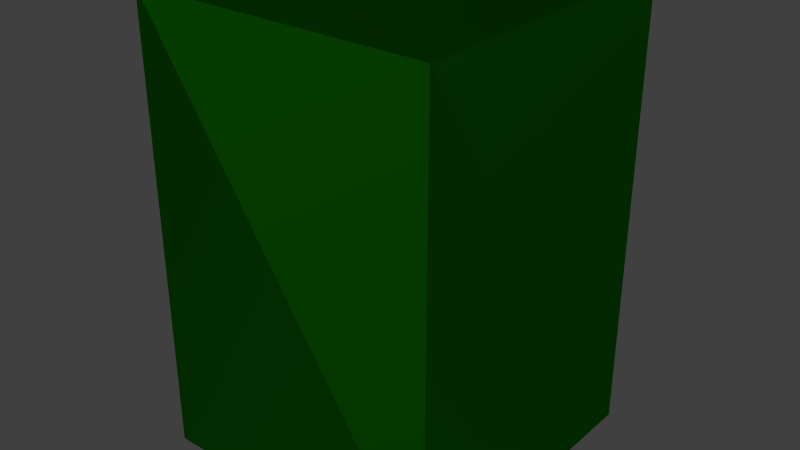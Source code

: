 # Source: fs-geschenk-gr_n.blend  (saved by Blender 2.72.0; exported with 4.5.12 LTS)
import bpy
from mathutils import Matrix  # noqa: F401  (used for matrix-valued properties, if any)

bpy.ops.wm.read_factory_settings(use_empty=True)
scene = bpy.context.scene
scene.name = 'Scene'

# ---- collections
col_collection_1 = bpy.data.collections.new('Collection 1'); scene.collection.children.link(col_collection_1)
col_schleife_rot2 = bpy.data.collections.new('schleife-rot2')  # instanced only; not linked into the scene

# ---- materials (node trees are filled in below, after node groups)
mat_material_001 = bpy.data.materials.new('Material.001')
mat_material_001.alpha_threshold = 0.0
mat_material_001.roughness = 0.5

# ---- material node trees
mat_material_001.use_nodes = True; mat_material_001.node_tree.nodes.clear()
_N = mat_material_001.node_tree.nodes; _L = mat_material_001.node_tree.links
n0 = _N.new('ShaderNodeOutputMaterial'); n0.name = 'Material Output'; n0.location = (300, 300)
n1 = _N.new('ShaderNodeBsdfHair'); n1.name = 'Hair BSDF'; n1.location = (100, 300)
n1.inputs[0].default_value = (0.003977, 0.1025, 0.0, 1.0)
n1.inputs[1].default_value = 0.3491
n1.inputs[2].default_value = 0.5
_L.new(n1.outputs[0], n0.inputs[0])
n0.is_active_output = True

# ---- world
world_world = bpy.data.worlds.new('World'); scene.world = world_world
world_world.color = (0.05088, 0.05088, 0.05088)
world_world.use_sun_shadow = False
world_world.sun_shadow_jitter_overblur = 0.0
world_world.cycles.sampling_method = 'MANUAL'
world_world.cycles.sample_map_resolution = 256

# ---- meshes
me_cube = bpy.data.meshes.new('Cube')
me_cube.from_pydata([(1.0, 1.0, -1.0), (1.0, -1.0, -1.0), (-1.0, -1.0, -1.0), (-1.0, 1.0, -1.0), (1.0, 1.0, 1.0), (1.0, -1.0, 1.0), (-1.0, -1.0, 1.0), (-1.0, 1.0, 1.0)], [], [(0, 1, 2, 3), (4, 7, 6, 5), (0, 4, 5, 1), (1, 5, 6, 2), (2, 6, 7, 3), (4, 0, 3, 7)])
me_cube.materials.append(mat_material_001)
me_cube.use_remesh_preserve_volume = False
me_cube.use_remesh_preserve_attributes = False
me_cube.use_mirror_vertex_groups = False
me_cube.update()

# ---- objects
ob_schleife_rot2 = bpy.data.objects.new('schleife-rot2', None)
ob_cube = bpy.data.objects.new('Cube', me_cube)

# ---- transforms, parenting, visibility, modifiers, constraints
ob_schleife_rot2.location = (0.02936, -0.04393, 2.955)
ob_schleife_rot2.scale = (0.3, 0.3, 0.3)
ob_schleife_rot2.empty_image_offset = (0.0, 0.0)
ob_schleife_rot2.show_instancer_for_render = False
ob_schleife_rot2.instance_type = 'COLLECTION'
ob_schleife_rot2.lineart.crease_threshold = 0.0
ob_cube.location = (0.0, 0.0, 1.504)
ob_cube.scale = (1.0, 1.0, 1.5)
ob_cube.lock_rotations_4d = False
ob_cube.empty_display_type = 'ARROWS'
ob_cube.lineart.crease_threshold = 0.0
ob_schleife_rot2.instance_collection = col_schleife_rot2

# ---- collection membership
col_collection_1.objects.link(ob_schleife_rot2)
col_collection_1.objects.link(ob_cube)

# ---- scene / render settings (as saved in the file)
scene.frame_start = 1; scene.frame_end = 250; scene.frame_set(1)
scene.render.engine = 'CYCLES'
scene.render.resolution_percentage = 50
scene.render.dither_intensity = 0.0
scene.cycles.use_denoising = False
scene.cycles.samples = 10
scene.cycles.sampling_pattern = 'TABULATED_SOBOL'
scene.cycles.light_sampling_threshold = 0.0
scene.cycles.use_adaptive_sampling = False
scene.cycles.use_light_tree = False
scene.cycles.blur_glossy = 0.0
scene.cycles.pixel_filter_type = 'GAUSSIAN'
scene.cycles.sample_clamp_indirect = 0.0
scene.view_settings.view_transform = 'Standard'
bpy.context.view_layer.update()

# ---- added for rendering (the .blend has no active camera and no usable light): camera, sun
cam_auto = bpy.data.cameras.new('AutoCamera')
cam_auto.lens = 50.0
cam_auto.sensor_width = 36.0
cam_auto.clip_end = 1000.0
ob_auto_camera = bpy.data.objects.new('AutoCamera', cam_auto)
scene.collection.objects.link(ob_auto_camera)
ob_auto_camera.location = (3.8148, -4.57776, 4.55535)
ob_auto_camera.rotation_euler = (1.09748, -7.21219e-08, 0.694738)
scene.camera = ob_auto_camera
light_auto_sun = bpy.data.lights.new('AutoSun', 'SUN')
light_auto_sun.energy = 3.0
light_auto_sun.angle = 0.0523599
ob_auto_sun = bpy.data.objects.new('AutoSun', light_auto_sun)
scene.collection.objects.link(ob_auto_sun)
ob_auto_sun.rotation_euler = (0.872665, 0.174533, 0.523599)
bpy.context.view_layer.update()
